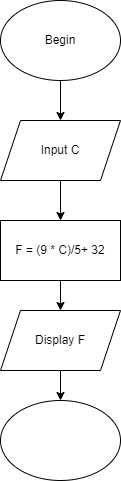

The diagram above was exported from draw.io. Its source (the exported page's mxGraphModel, read from the mxfile embedded in the PNG):
<mxGraphModel dx="1038" dy="571" grid="1" gridSize="10" guides="1" tooltips="1" connect="1" arrows="1" fold="1" page="1" pageScale="1" pageWidth="850" pageHeight="1100" math="0" shadow="0">
  <root>
    <mxCell id="0" />
    <mxCell id="1" parent="0" />
    <mxCell id="auzam0T1h0DHrcQJICqn-7" value="" style="edgeStyle=orthogonalEdgeStyle;rounded=0;orthogonalLoop=1;jettySize=auto;html=1;" edge="1" parent="1" source="auzam0T1h0DHrcQJICqn-1" target="auzam0T1h0DHrcQJICqn-4">
      <mxGeometry relative="1" as="geometry" />
    </mxCell>
    <mxCell id="auzam0T1h0DHrcQJICqn-1" value="Begin" style="ellipse;whiteSpace=wrap;html=1;" vertex="1" parent="1">
      <mxGeometry x="305" y="120" width="120" height="80" as="geometry" />
    </mxCell>
    <mxCell id="auzam0T1h0DHrcQJICqn-3" value="" style="ellipse;whiteSpace=wrap;html=1;" vertex="1" parent="1">
      <mxGeometry x="305" y="520" width="120" height="80" as="geometry" />
    </mxCell>
    <mxCell id="auzam0T1h0DHrcQJICqn-9" value="" style="edgeStyle=orthogonalEdgeStyle;rounded=0;orthogonalLoop=1;jettySize=auto;html=1;" edge="1" parent="1" source="auzam0T1h0DHrcQJICqn-4" target="auzam0T1h0DHrcQJICqn-5">
      <mxGeometry relative="1" as="geometry" />
    </mxCell>
    <mxCell id="auzam0T1h0DHrcQJICqn-4" value="Input C" style="shape=parallelogram;perimeter=parallelogramPerimeter;whiteSpace=wrap;html=1;fixedSize=1;" vertex="1" parent="1">
      <mxGeometry x="305" y="240" width="120" height="60" as="geometry" />
    </mxCell>
    <mxCell id="auzam0T1h0DHrcQJICqn-10" value="" style="edgeStyle=orthogonalEdgeStyle;rounded=0;orthogonalLoop=1;jettySize=auto;html=1;" edge="1" parent="1" source="auzam0T1h0DHrcQJICqn-5" target="auzam0T1h0DHrcQJICqn-6">
      <mxGeometry relative="1" as="geometry" />
    </mxCell>
    <mxCell id="auzam0T1h0DHrcQJICqn-5" value="F = (9 * C)/5+ 32" style="rounded=0;whiteSpace=wrap;html=1;" vertex="1" parent="1">
      <mxGeometry x="305" y="340" width="120" height="60" as="geometry" />
    </mxCell>
    <mxCell id="auzam0T1h0DHrcQJICqn-11" value="" style="edgeStyle=orthogonalEdgeStyle;rounded=0;orthogonalLoop=1;jettySize=auto;html=1;" edge="1" parent="1" source="auzam0T1h0DHrcQJICqn-6" target="auzam0T1h0DHrcQJICqn-3">
      <mxGeometry relative="1" as="geometry" />
    </mxCell>
    <mxCell id="auzam0T1h0DHrcQJICqn-6" value="Display F" style="shape=parallelogram;perimeter=parallelogramPerimeter;whiteSpace=wrap;html=1;fixedSize=1;" vertex="1" parent="1">
      <mxGeometry x="305" y="430" width="120" height="60" as="geometry" />
    </mxCell>
  </root>
</mxGraphModel>